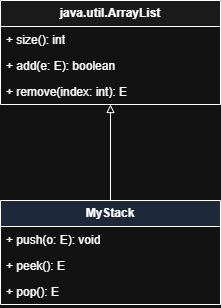

The diagram above was exported from draw.io. Its source (the exported page's mxGraphModel, read from the mxfile embedded in the PNG):
<mxGraphModel dx="1042" dy="1769" grid="1" gridSize="10" guides="1" tooltips="1" connect="1" arrows="1" fold="1" page="1" pageScale="1" pageWidth="827" pageHeight="1169" math="0" shadow="0">
  <root>
    <mxCell id="0" />
    <mxCell id="1" parent="0" />
    <mxCell id="ygwZaldUl8UVLlCla97n-14" value="java.util.ArrayList&lt;E&gt;" style="swimlane;fontStyle=1;childLayout=stackLayout;horizontal=1;startSize=26;fillColor=#f5f5f5;horizontalStack=0;resizeParent=1;resizeParentMax=0;resizeLast=0;collapsible=1;marginBottom=0;whiteSpace=wrap;html=1;" vertex="1" parent="1">
      <mxGeometry x="280" y="-300" width="220" height="104" as="geometry" />
    </mxCell>
    <mxCell id="ygwZaldUl8UVLlCla97n-15" value="+ size(): int" style="text;strokeColor=none;fillColor=none;align=left;verticalAlign=top;spacingLeft=4;spacingRight=4;overflow=hidden;rotatable=0;points=[[0,0.5],[1,0.5]];portConstraint=eastwest;whiteSpace=wrap;html=1;" vertex="1" parent="ygwZaldUl8UVLlCla97n-14">
      <mxGeometry y="26" width="220" height="26" as="geometry" />
    </mxCell>
    <mxCell id="ygwZaldUl8UVLlCla97n-16" value="+ add(e: E): boolean" style="text;strokeColor=none;fillColor=none;align=left;verticalAlign=top;spacingLeft=4;spacingRight=4;overflow=hidden;rotatable=0;points=[[0,0.5],[1,0.5]];portConstraint=eastwest;whiteSpace=wrap;html=1;" vertex="1" parent="ygwZaldUl8UVLlCla97n-14">
      <mxGeometry y="52" width="220" height="26" as="geometry" />
    </mxCell>
    <mxCell id="ygwZaldUl8UVLlCla97n-17" value="+ remove(index: int): E" style="text;strokeColor=none;fillColor=none;align=left;verticalAlign=top;spacingLeft=4;spacingRight=4;overflow=hidden;rotatable=0;points=[[0,0.5],[1,0.5]];portConstraint=eastwest;whiteSpace=wrap;html=1;" vertex="1" parent="ygwZaldUl8UVLlCla97n-14">
      <mxGeometry y="78" width="220" height="26" as="geometry" />
    </mxCell>
    <mxCell id="ygwZaldUl8UVLlCla97n-18" value="MyStack&lt;E&gt;" style="swimlane;fontStyle=1;childLayout=stackLayout;horizontal=1;startSize=26;fillColor=#dae8fc;horizontalStack=0;resizeParent=1;resizeParentMax=0;resizeLast=0;collapsible=1;marginBottom=0;whiteSpace=wrap;html=1;" vertex="1" parent="1">
      <mxGeometry x="280" y="-100" width="220" height="104" as="geometry" />
    </mxCell>
    <mxCell id="ygwZaldUl8UVLlCla97n-19" value="+ push(o: E): void" style="text;strokeColor=none;fillColor=none;align=left;verticalAlign=top;spacingLeft=4;spacingRight=4;overflow=hidden;rotatable=0;points=[[0,0.5],[1,0.5]];portConstraint=eastwest;whiteSpace=wrap;html=1;" vertex="1" parent="ygwZaldUl8UVLlCla97n-18">
      <mxGeometry y="26" width="220" height="26" as="geometry" />
    </mxCell>
    <mxCell id="ygwZaldUl8UVLlCla97n-20" value="+ peek(): E" style="text;strokeColor=none;fillColor=none;align=left;verticalAlign=top;spacingLeft=4;spacingRight=4;overflow=hidden;rotatable=0;points=[[0,0.5],[1,0.5]];portConstraint=eastwest;whiteSpace=wrap;html=1;" vertex="1" parent="ygwZaldUl8UVLlCla97n-18">
      <mxGeometry y="52" width="220" height="26" as="geometry" />
    </mxCell>
    <mxCell id="ygwZaldUl8UVLlCla97n-21" value="+ pop(): E" style="text;strokeColor=none;fillColor=none;align=left;verticalAlign=top;spacingLeft=4;spacingRight=4;overflow=hidden;rotatable=0;points=[[0,0.5],[1,0.5]];portConstraint=eastwest;whiteSpace=wrap;html=1;" vertex="1" parent="ygwZaldUl8UVLlCla97n-18">
      <mxGeometry y="78" width="220" height="26" as="geometry" />
    </mxCell>
    <mxCell id="ygwZaldUl8UVLlCla97n-22" style="edgeStyle=orthogonalEdgeStyle;rounded=0;orthogonalLoop=1;jettySize=auto;html=1;entryX=0.5;entryY=1;entryDx=0;entryDy=0;endArrow=block;endFill=0;" edge="1" parent="1" source="ygwZaldUl8UVLlCla97n-18" target="ygwZaldUl8UVLlCla97n-14">
      <mxGeometry relative="1" as="geometry" />
    </mxCell>
  </root>
</mxGraphModel>